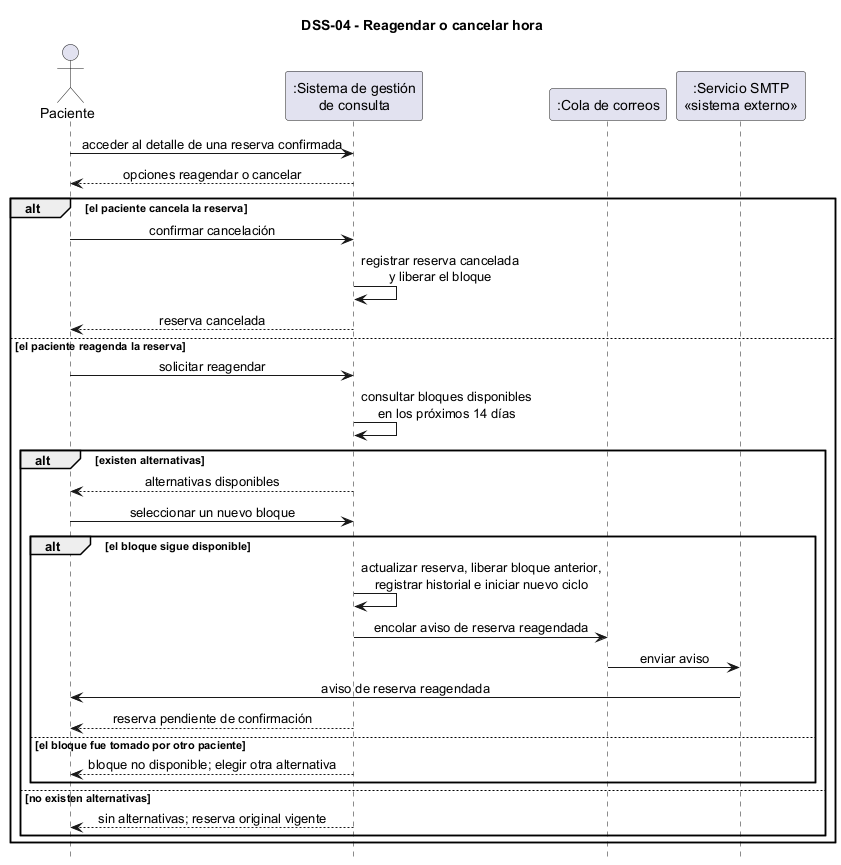

The diagram above was rendered by PlantUML. Its source (embedded in the PNG):
@startuml dss-04
' DSS-04 - Reagendar o cancelar hora (CU-04 / CU-05, HU-04)
skinparam shadowing false
skinparam sequenceMessageAlign center
hide footbox
title DSS-04 - Reagendar o cancelar hora

actor "Paciente" as PAC
participant ":Sistema de gestión\nde consulta" as SIS
participant ":Cola de correos" as COLA
participant ":Servicio SMTP\n<<sistema externo>>" as SMTP

PAC -> SIS : acceder al detalle de una reserva confirmada
SIS --> PAC : opciones reagendar o cancelar

alt el paciente cancela la reserva
  PAC -> SIS : confirmar cancelación
  SIS -> SIS : registrar reserva cancelada\ny liberar el bloque
  SIS --> PAC : reserva cancelada

else el paciente reagenda la reserva
  PAC -> SIS : solicitar reagendar
  SIS -> SIS : consultar bloques disponibles\nen los próximos 14 días
  alt existen alternativas
    SIS --> PAC : alternativas disponibles
    PAC -> SIS : seleccionar un nuevo bloque
    alt el bloque sigue disponible
      SIS -> SIS : actualizar reserva, liberar bloque anterior,\nregistrar historial e iniciar nuevo ciclo
      SIS -> COLA : encolar aviso de reserva reagendada
      COLA -> SMTP : enviar aviso
      SMTP -> PAC : aviso de reserva reagendada
      SIS --> PAC : reserva pendiente de confirmación
    else el bloque fue tomado por otro paciente
      SIS --> PAC : bloque no disponible; elegir otra alternativa
    end
  else no existen alternativas
    SIS --> PAC : sin alternativas; reserva original vigente
  end
end
@enduml